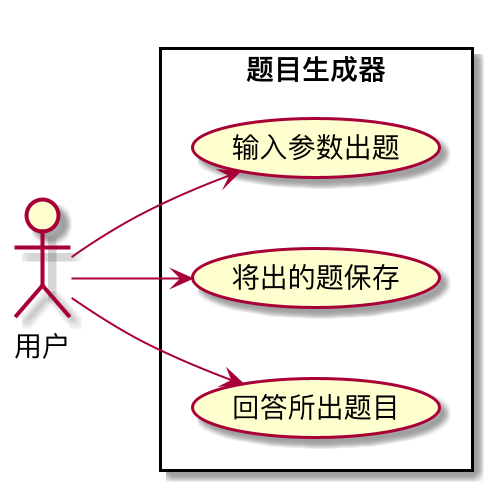

The diagram above was rendered by PlantUML. Its source (embedded in the PNG):
@startuml QA

left to right direction

actor 用户

rectangle 题目生成器 {
    用户 --> (输入参数出题)
    用户 --> (将出的题保存)
    用户 --> (回答所出题目)
}
@enduml